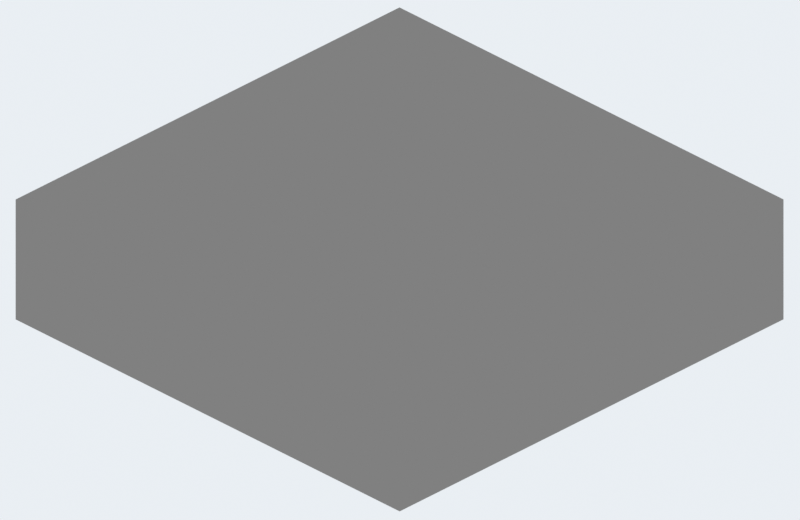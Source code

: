 # Source: basement_room.blend  (saved by Blender 5.2.45; exported with 4.5.12 LTS)
import bpy
from mathutils import Matrix  # noqa: F401  (used for matrix-valued properties, if any)

bpy.ops.wm.read_factory_settings(use_empty=True)
scene = bpy.context.scene
scene.name = '6ixPlanet Basement'

# ---- collections
col_room = bpy.data.collections.new('Room'); scene.collection.children.link(col_room)
col_guides = bpy.data.collections.new('Guides'); scene.collection.children.link(col_guides)

# ---- images (referenced by path relative to the original .blend; pixels are not part of the script)
import os
ASSET_DIR = os.environ.get("B2B_ASSET_DIR", "")  # directory of the original .blend (textures are referenced by path, not embedded)
HERE = os.path.dirname(os.path.abspath(__file__))  # packed textures are extracted next to this script under _unpacked/

def load_image(name, relpath, width, height, colorspace="sRGB"):
    """Load a texture the original file referenced (path relative to the .blend, or extracted next to this script)."""
    p = next((c for c in (os.path.join(HERE, relpath), os.path.join(ASSET_DIR, relpath)) if relpath and os.path.exists(c)), "")
    if p:
        img = bpy.data.images.load(p, check_existing=True)
        img.name = name
    else:  # same state as the original file: an image datablock whose file is absent (Cycles renders it pink)
        img = bpy.data.images.new(name, width, height)
        img.source = "FILE"
        img.filepath = "//" + (relpath or name)
    img.colorspace_settings.name = colorspace
    return img
img_floor_paint = load_image('floor_paint', '_unpacked/floor_paint.ee95ed9e.png', 1536, 1536, 'sRGB')
img_wall_right_paint = load_image('wall_right_paint', '_unpacked/wall_right_paint.6f8216ef.png', 1536, 392, 'sRGB')
img_wall_left_paint = load_image('wall_left_paint', '_unpacked/wall_left_paint.6f8216ef.png', 1536, 392, 'sRGB')

# ---- materials (node trees are filled in below, after node groups)
mat_floorpaint = bpy.data.materials.new('FloorPaint')
mat_wallrightpaint = bpy.data.materials.new('WallRightPaint')
mat_wallleftpaint = bpy.data.materials.new('WallLeftPaint')

# ---- material node trees
mat_floorpaint.use_nodes = True; mat_floorpaint.node_tree.nodes.clear()
_N = mat_floorpaint.node_tree.nodes; _L = mat_floorpaint.node_tree.links
n0 = _N.new('ShaderNodeTexImage'); n0.name = 'Image Texture'; n0.location = (-400, 0)
n0.image = img_floor_paint
n1 = _N.new('ShaderNodeEmission'); n1.name = 'Emission'; n1.location = (-100, 0)
n2 = _N.new('ShaderNodeOutputMaterial'); n2.name = 'Material Output'; n2.location = (150, 0)
_L.new(n0.outputs[0], n1.inputs[0])
_L.new(n1.outputs[0], n2.inputs[0])
n2.is_active_output = True
mat_wallrightpaint.use_nodes = True; mat_wallrightpaint.node_tree.nodes.clear()
_N = mat_wallrightpaint.node_tree.nodes; _L = mat_wallrightpaint.node_tree.links
n0 = _N.new('ShaderNodeTexImage'); n0.name = 'Image Texture'; n0.location = (-400, 0)
n0.image = img_wall_right_paint
n1 = _N.new('ShaderNodeEmission'); n1.name = 'Emission'; n1.location = (-100, 0)
n2 = _N.new('ShaderNodeOutputMaterial'); n2.name = 'Material Output'; n2.location = (150, 0)
_L.new(n0.outputs[0], n1.inputs[0])
_L.new(n1.outputs[0], n2.inputs[0])
n2.is_active_output = True
mat_wallleftpaint.use_nodes = True; mat_wallleftpaint.node_tree.nodes.clear()
_N = mat_wallleftpaint.node_tree.nodes; _L = mat_wallleftpaint.node_tree.links
n0 = _N.new('ShaderNodeTexImage'); n0.name = 'Image Texture'; n0.location = (-400, 0)
n0.image = img_wall_left_paint
n1 = _N.new('ShaderNodeEmission'); n1.name = 'Emission'; n1.location = (-100, 0)
n2 = _N.new('ShaderNodeOutputMaterial'); n2.name = 'Material Output'; n2.location = (150, 0)
_L.new(n0.outputs[0], n1.inputs[0])
_L.new(n1.outputs[0], n2.inputs[0])
n2.is_active_output = True

# ---- world
world_room_world = bpy.data.worlds.new('Room World'); scene.world = world_room_world
world_room_world.use_nodes = True; world_room_world.node_tree.nodes.clear()
_N = world_room_world.node_tree.nodes; _L = world_room_world.node_tree.links
n0 = _N.new('ShaderNodeBackground'); n0.name = 'Background'; n0.location = (-200, 100)
n0.inputs[0].default_value = (0.82, 0.86, 0.9, 1.0)
n1 = _N.new('ShaderNodeOutputWorld'); n1.name = 'World Output'; n1.location = (200, 100)
_L.new(n0.outputs[0], n1.inputs[0])
n1.is_active_output = True

# ---- cameras
cam_gamecamera = bpy.data.cameras.new('GameCamera')
cam_gamecamera.type = 'ORTHO'
cam_gamecamera.clip_start = 1.0
cam_gamecamera.clip_end = 200.0
cam_gamecamera.ortho_scale = 17.68

# ---- meshes
me_floor = bpy.data.meshes.new('Floor')
me_floor.from_pydata([(0.0, 0.0, 0.0), (0.0, 12.0, 0.0), (12.0, 12.0, 0.0), (12.0, 0.0, 0.0)], [], [(0, 3, 2, 1)])
_uv = me_floor.uv_layers.new(name='UVMap')
_uv.uv.foreach_set('vector', [0.0, 1.0, 0.0, 0.0, 1.0, 0.0, 1.0, 1.0])
me_floor.materials.append(mat_floorpaint)
me_floor.update()
me_wallright = bpy.data.meshes.new('WallRight')
me_wallright.from_pydata([(0.0, 0.0, 0.0), (0.0, 12.0, 0.0), (0.0, 12.0, 3.062), (0.0, 0.0, 3.062)], [], [(0, 1, 2, 3)])
_uv = me_wallright.uv_layers.new(name='UVMap')
_uv.uv.foreach_set('vector', [0.0, 0.0, 1.0, 0.0, 1.0, 1.0, 0.0, 1.0])
me_wallright.materials.append(mat_wallrightpaint)
me_wallright.update()
me_wallleft = bpy.data.meshes.new('WallLeft')
me_wallleft.from_pydata([(0.0, 0.0, 0.0), (12.0, 0.0, 0.0), (12.0, 0.0, 3.062), (0.0, 0.0, 3.062)], [], [(0, 3, 2, 1)])
_uv = me_wallleft.uv_layers.new(name='UVMap')
_uv.uv.foreach_set('vector', [1.0, 0.0, 1.0, 1.0, 0.0, 1.0, 0.0, 0.0])
me_wallleft.materials.append(mat_wallleftpaint)
me_wallleft.update()
me_guide_bed = bpy.data.meshes.new('Guide_Bed')
me_guide_bed.from_pydata([(0.0, 3.0, 0.0), (1.0, 3.0, 0.0), (1.0, 6.0, 0.0), (0.0, 6.0, 0.0), (0.0, 3.0, 0.7), (1.0, 3.0, 0.7), (1.0, 6.0, 0.7), (0.0, 6.0, 0.7)], [], [(0, 1, 2, 3), (4, 5, 6, 7), (0, 1, 5, 4), (1, 2, 6, 5), (2, 3, 7, 6), (3, 0, 4, 7)])
me_guide_bed.update()
me_guide_bagofclothes = bpy.data.meshes.new('Guide_BagOfClothes')
me_guide_bagofclothes.from_pydata([(0.0, 7.0, 0.0), (1.0, 7.0, 0.0), (1.0, 8.0, 0.0), (0.0, 8.0, 0.0), (0.0, 7.0, 0.6), (1.0, 7.0, 0.6), (1.0, 8.0, 0.6), (0.0, 8.0, 0.6)], [], [(0, 1, 2, 3), (4, 5, 6, 7), (0, 1, 5, 4), (1, 2, 6, 5), (2, 3, 7, 6), (3, 0, 4, 7)])
me_guide_bagofclothes.update()
me_guide_door = bpy.data.meshes.new('Guide_Door')
me_guide_door.from_pydata([(0.0, 1.0, 0.0), (0.05, 1.0, 0.0), (0.05, 2.0, 0.0), (0.0, 2.0, 0.0), (0.0, 1.0, 2.0), (0.05, 1.0, 2.0), (0.05, 2.0, 2.0), (0.0, 2.0, 2.0)], [], [(0, 1, 2, 3), (4, 5, 6, 7), (0, 1, 5, 4), (1, 2, 6, 5), (2, 3, 7, 6), (3, 0, 4, 7)])
me_guide_door.update()
me_guide_doorlandingtile = bpy.data.meshes.new('Guide_DoorLandingTile')
me_guide_doorlandingtile.from_pydata([(1.0, 1.0, 0.0), (2.0, 1.0, 0.0), (2.0, 2.0, 0.0), (1.0, 2.0, 0.0), (1.0, 1.0, 0.02), (2.0, 1.0, 0.02), (2.0, 2.0, 0.02), (1.0, 2.0, 0.02)], [], [(0, 1, 2, 3), (4, 5, 6, 7), (0, 1, 5, 4), (1, 2, 6, 5), (2, 3, 7, 6), (3, 0, 4, 7)])
me_guide_doorlandingtile.update()

# ---- objects
ob_gamecamera = bpy.data.objects.new('GameCamera', cam_gamecamera)
ob_floor = bpy.data.objects.new('Floor', me_floor)
ob_wallright = bpy.data.objects.new('WallRight', me_wallright)
ob_wallleft = bpy.data.objects.new('WallLeft', me_wallleft)
ob_guide_bed = bpy.data.objects.new('Guide_Bed', me_guide_bed)
ob_guide_bagofclothes = bpy.data.objects.new('Guide_BagOfClothes', me_guide_bagofclothes)
ob_guide_door = bpy.data.objects.new('Guide_Door', me_guide_door)
ob_guide_doorlandingtile = bpy.data.objects.new('Guide_DoorLandingTile', me_guide_doorlandingtile)

# ---- transforms, parenting, visibility, modifiers, constraints
ob_gamecamera.location = (40.87, 40.87, 30.0)
ob_gamecamera.rotation_euler = (1.047, 1.96e-08, 2.356)
ob_floor.location = (0.0, 0.0, 0.0)
ob_wallright.location = (0.0, 0.0, 0.0)
ob_wallleft.location = (0.0, 0.0, 0.0)
ob_guide_bed.location = (0.0, 0.0, 0.0)
ob_guide_bed.color = (0.2, 0.45, 1.0, 1.0)
ob_guide_bed.hide_render = True
ob_guide_bed.display_type = 'WIRE'
ob_guide_bed.show_in_front = True
ob_guide_bagofclothes.location = (0.0, 0.0, 0.0)
ob_guide_bagofclothes.color = (1.0, 0.55, 0.1, 1.0)
ob_guide_bagofclothes.hide_render = True
ob_guide_bagofclothes.display_type = 'WIRE'
ob_guide_bagofclothes.show_in_front = True
ob_guide_door.location = (0.0, 0.0, 0.0)
ob_guide_door.color = (0.2, 0.8, 0.3, 1.0)
ob_guide_door.hide_render = True
ob_guide_door.display_type = 'WIRE'
ob_guide_door.show_in_front = True
ob_guide_doorlandingtile.location = (0.0, 0.0, 0.0)
ob_guide_doorlandingtile.color = (0.2, 0.8, 0.3, 1.0)
ob_guide_doorlandingtile.hide_render = True
ob_guide_doorlandingtile.display_type = 'WIRE'
ob_guide_doorlandingtile.show_in_front = True

# ---- collection membership
scene.collection.objects.link(ob_gamecamera)
col_room.objects.link(ob_floor)
col_room.objects.link(ob_wallright)
col_room.objects.link(ob_wallleft)
col_guides.objects.link(ob_guide_bed)
col_guides.objects.link(ob_guide_bagofclothes)
col_guides.objects.link(ob_guide_door)
col_guides.objects.link(ob_guide_doorlandingtile)

# ---- scene / render settings (as saved in the file)
scene.camera = ob_gamecamera
scene.frame_start = 1; scene.frame_end = 250; scene.frame_set(1)
scene.render.engine = 'BLENDER_EEVEE_NEXT'
scene.render.image_settings.exr_codec = 'NONE'
scene.render.resolution_x = 1600
scene.render.resolution_y = 1040
scene.render.use_bake_clear = False
scene.render.bake_margin = 0
scene.render.bake_bias = 0.0
scene.render.bake_samples = 0
scene.render.simplify_subdivision_render = 0
scene.render.simplify_child_particles_render = 0.0
scene.render.compositor_device = 'GPU'
scene.eevee.use_volume_custom_range = False
scene.eevee.gtao_distance = 0.0
scene.eevee.use_fast_gi = False
scene.eevee.fast_gi_thickness_near = 0.1
scene.eevee.fast_gi_thickness_far = 0.0
scene.eevee.ray_tracing_options.screen_trace_thickness = 0.1
scene.view_settings.view_transform = 'Standard'
bpy.context.view_layer.update()
